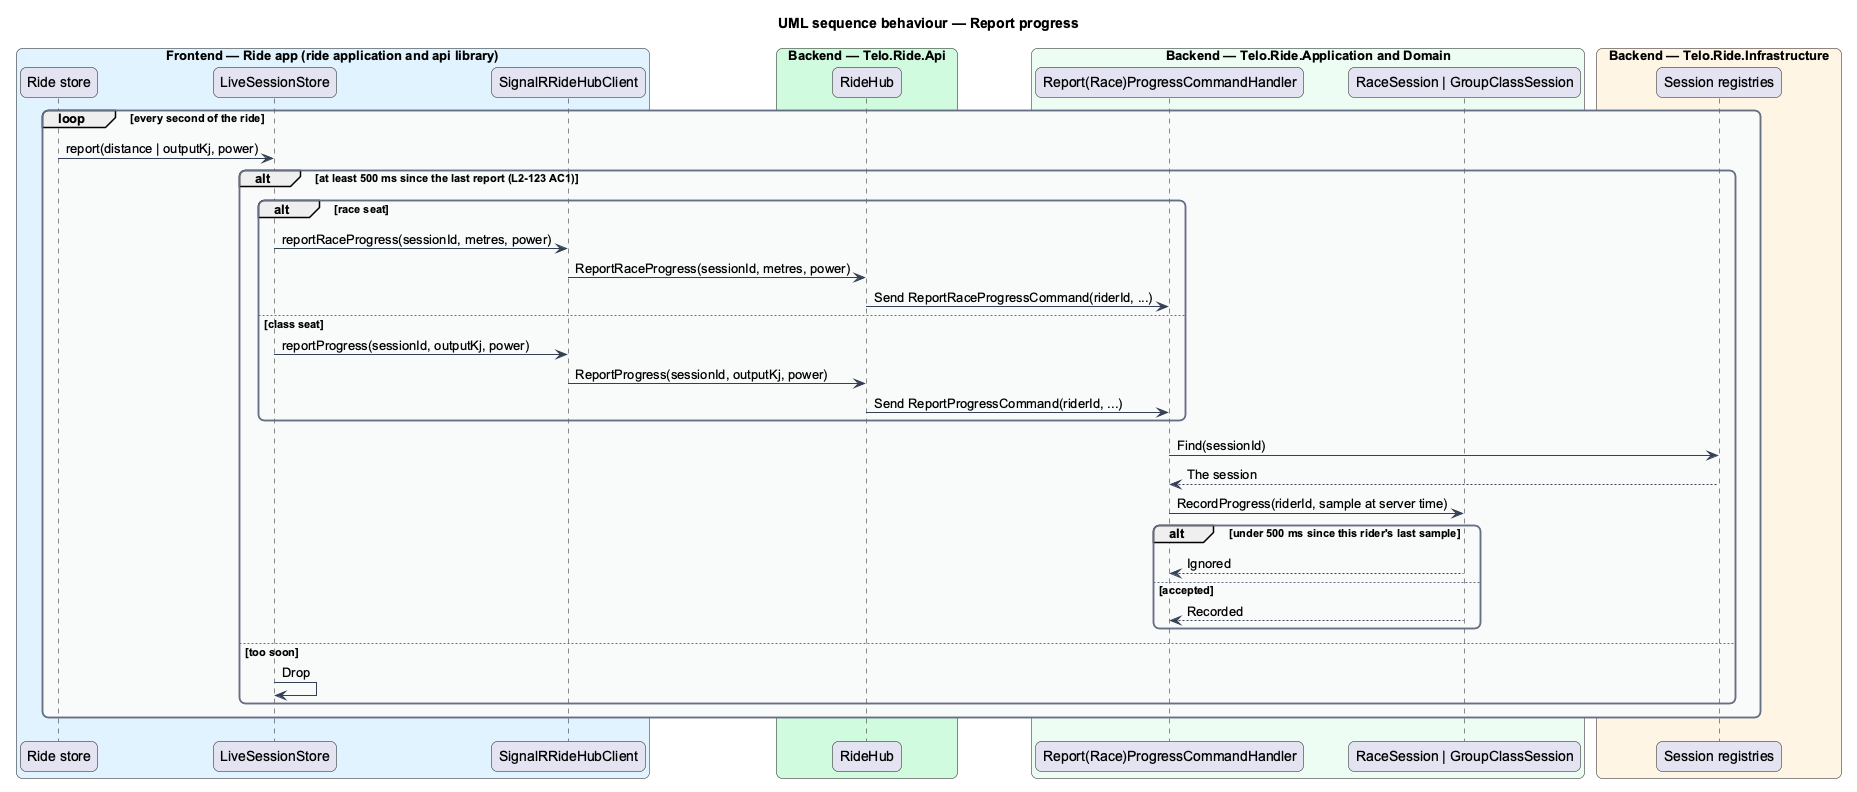

The diagram above was rendered by PlantUML. Its source (embedded in the PNG):
@startuml
title UML sequence behaviour — Report progress
skinparam backgroundColor #FFFFFF
skinparam shadowing false
skinparam roundcorner 12
skinparam defaultFontName Arial
skinparam ArrowColor #344054
skinparam rectangle {
  BorderColor #344054
  FontColor #101828
}
skinparam package {
  BorderColor #667085
  FontColor #101828
  BackgroundColor #F9FAFB
}
box "Frontend — Ride app (ride application and api library)" #E0F2FE
  participant "Ride store" as engine
  participant "LiveSessionStore" as reporter
  participant "SignalRRideHubClient" as client
end box
box "Backend — Telo.Ride.Api" #D1FADF
  participant "RideHub" as hub
end box
box "Backend — Telo.Ride.Application and Domain" #ECFDF3
  participant "Report(Race)ProgressCommandHandler" as handler
  participant "RaceSession | GroupClassSession" as session
end box
box "Backend — Telo.Ride.Infrastructure" #FFF4E5
  participant "Session registries" as registry
end box
loop every second of the ride
  engine -> reporter : report(distance | outputKj, power)
  alt at least 500 ms since the last report (L2-123 AC1)
    alt race seat
      reporter -> client : reportRaceProgress(sessionId, metres, power)
      client -> hub : ReportRaceProgress(sessionId, metres, power)
      hub -> handler : Send ReportRaceProgressCommand(riderId, ...)
    else class seat
      reporter -> client : reportProgress(sessionId, outputKj, power)
      client -> hub : ReportProgress(sessionId, outputKj, power)
      hub -> handler : Send ReportProgressCommand(riderId, ...)
    end
    handler -> registry : Find(sessionId)
    registry --> handler : The session
    handler -> session : RecordProgress(riderId, sample at server time)
    alt under 500 ms since this rider's last sample
      session --> handler : Ignored
    else accepted
      session --> handler : Recorded
    end
  else too soon
    reporter -> reporter : Drop
  end
end
@enduml